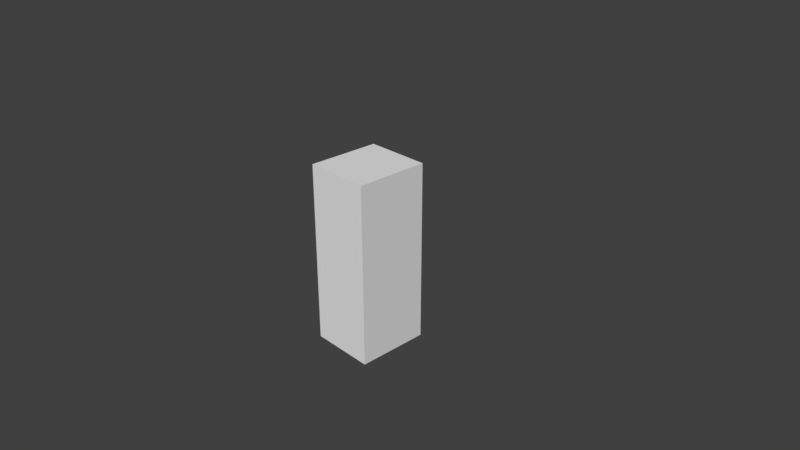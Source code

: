 # Source: BlackKey.blend  (saved by Blender 2.79.0; exported with 4.5.12 LTS)
import bpy
from mathutils import Matrix  # noqa: F401  (used for matrix-valued properties, if any)

bpy.ops.wm.read_factory_settings(use_empty=True)
scene = bpy.context.scene
scene.name = 'Scene'

# ---- collections
col_collection_1 = bpy.data.collections.new('Collection 1'); scene.collection.children.link(col_collection_1)

# ---- world
world_world = bpy.data.worlds.new('World'); scene.world = world_world
world_world.color = (0.05088, 0.05088, 0.05088)
world_world.use_sun_shadow = False
world_world.sun_shadow_jitter_overblur = 0.0
world_world.cycles.sampling_method = 'MANUAL'

# ---- cameras
cam_camera = bpy.data.cameras.new('Camera')
cam_camera.clip_end = 100.0
cam_camera.lens = 35.0
cam_camera.sensor_width = 32.0
cam_camera.sensor_height = 18.0
cam_camera.ortho_scale = 7.314
cam_camera.dof.focus_distance = 0.0
cam_camera.dof.aperture_fstop = 128.0

# ---- meshes
me_cube_001 = bpy.data.meshes.new('Cube.001')
me_cube_001.from_pydata([(-0.45, -0.5, -1.25), (-0.45, -0.5, 1.25), (-0.45, 0.5, -1.25), (-0.45, 0.5, 1.25), (0.45, -0.5, -1.25), (0.45, -0.5, 1.25), (0.45, 0.5, -1.25), (0.45, 0.5, 1.25)], [], [(0, 1, 3, 2), (2, 3, 7, 6), (6, 7, 5, 4), (4, 5, 1, 0), (2, 6, 4, 0), (7, 3, 1, 5)])
_uv = me_cube_001.uv_layers.new(name='UVMap')
_uv.uv.foreach_set('vector', [0.9883, 0.5388, 0.9883, 0.5448, 0.9824, 0.5448, 0.9824, 0.5388, 0.9985, 4.242e-05, 0.9985, 1.0, 4.242e-05, 1.0, 4.248e-05, 4.242e-05, 1.002, 0.5575, 1.002, 0.5675, 0.9919, 0.5675, 0.9919, 0.5575, 0.9985, 4.242e-05, 0.9985, 1.0, 4.242e-05, 1.0, 4.242e-05, 4.252e-05, 0.0, 0.0, 0.0, 0.0, 0.0, 0.0, 0.0, 0.0, 0.0, 0.0, 0.0, 0.0, 0.0, 0.0, 0.0, 0.0])
me_cube_001.use_remesh_preserve_volume = False
me_cube_001.use_remesh_preserve_attributes = False
me_cube_001.use_mirror_vertex_groups = False
me_cube_001.update()

# ---- objects
ob_cube = bpy.data.objects.new('Cube', me_cube_001)
ob_camera = bpy.data.objects.new('Camera', cam_camera)

# ---- transforms, parenting, visibility, modifiers, constraints
ob_cube.location = (0.0, 0.0, 0.0)
ob_cube.lineart.crease_threshold = 0.0
ob_camera.location = (7.481, -6.508, 5.344)
ob_camera.rotation_euler = (1.109, 0.0, 0.8149)
ob_camera.lock_rotations_4d = False
ob_camera.empty_display_type = 'ARROWS'
ob_camera.color = (0.0, 0.0, 0.0, 0.0)
ob_camera.display_type = 'WIRE'
ob_camera.lineart.crease_threshold = 0.0

# ---- collection membership
col_collection_1.objects.link(ob_cube)
col_collection_1.objects.link(ob_camera)

# ---- scene / render settings (as saved in the file)
scene.camera = ob_camera
scene.frame_start = 1; scene.frame_end = 250; scene.frame_set(1)
scene.render.engine = 'BLENDER_EEVEE_NEXT'
scene.render.resolution_percentage = 50
scene.render.dither_intensity = 0.0
scene.cycles.use_denoising = False
scene.cycles.samples = 128
scene.cycles.sampling_pattern = 'TABULATED_SOBOL'
scene.cycles.use_adaptive_sampling = False
scene.cycles.use_light_tree = False
scene.cycles.blur_glossy = 0.0
scene.cycles.sample_clamp_indirect = 0.0
scene.view_settings.view_transform = 'Standard'
bpy.context.view_layer.update()

# ---- added for rendering (the .blend has no usable light): sun
light_auto_sun = bpy.data.lights.new('AutoSun', 'SUN')
light_auto_sun.energy = 3.0
light_auto_sun.angle = 0.0523599
ob_auto_sun = bpy.data.objects.new('AutoSun', light_auto_sun)
scene.collection.objects.link(ob_auto_sun)
ob_auto_sun.rotation_euler = (0.872665, 0.174533, 0.523599)
bpy.context.view_layer.update()
